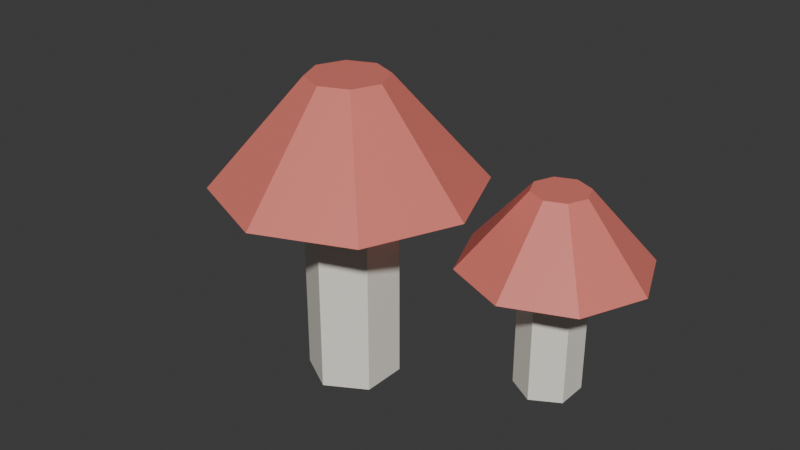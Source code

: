 # Source: Mushrooms.blend  (saved by Blender 5.2.45; exported with 4.5.12 LTS)
import bpy
from mathutils import Matrix  # noqa: F401  (used for matrix-valued properties, if any)

bpy.ops.wm.read_factory_settings(use_empty=True)
scene = bpy.context.scene
scene.name = 'Scene'

# ---- collections
col_collection = bpy.data.collections.new('Collection'); scene.collection.children.link(col_collection)

# ---- materials (node trees are filled in below, after node groups)
mat_m_canvas = bpy.data.materials.new('M_Canvas')
mat_m_canvas.diffuse_color = (0.92, 0.88, 0.78, 1.0)
mat_m_paintred = bpy.data.materials.new('M_PaintRed')
mat_m_paintred.diffuse_color = (0.78, 0.2, 0.16, 1.0)

# ---- material node trees
mat_m_canvas.use_nodes = True; mat_m_canvas.node_tree.nodes.clear()
_N = mat_m_canvas.node_tree.nodes; _L = mat_m_canvas.node_tree.links
n0 = _N.new('ShaderNodeBsdfPrincipled'); n0.name = 'Principled BSDF'; n0.location = (-200, 100)
n0.inputs[0].default_value = (0.92, 0.88, 0.78, 1.0)
n0.inputs[10].default_value = 0.005
n1 = _N.new('ShaderNodeOutputMaterial'); n1.name = 'Material Output'; n1.location = (200, 100)
_L.new(n0.outputs[0], n1.inputs[0])
n1.is_active_output = True
mat_m_paintred.use_nodes = True; mat_m_paintred.node_tree.nodes.clear()
_N = mat_m_paintred.node_tree.nodes; _L = mat_m_paintred.node_tree.links
n0 = _N.new('ShaderNodeBsdfPrincipled'); n0.name = 'Principled BSDF'; n0.location = (-200, 100)
n0.inputs[0].default_value = (0.78, 0.2, 0.16, 1.0)
n0.inputs[10].default_value = 0.005
n1 = _N.new('ShaderNodeOutputMaterial'); n1.name = 'Material Output'; n1.location = (200, 100)
_L.new(n0.outputs[0], n1.inputs[0])
n1.is_active_output = True

# ---- world
world_world = bpy.data.worlds.new('World'); scene.world = world_world
world_world.use_nodes = True; world_world.node_tree.nodes.clear()
_N = world_world.node_tree.nodes; _L = world_world.node_tree.links
n0 = _N.new('ShaderNodeOutputWorld'); n0.name = 'World Output'; n0.location = (200, 100)
n1 = _N.new('ShaderNodeBackground'); n1.name = 'Background'; n1.location = (-200, 100)
n1.inputs[0].default_value = (0.05088, 0.05088, 0.05088, 1.0)
_L.new(n1.outputs[0], n0.inputs[0])
n0.is_active_output = True
world_world.color = (0.05088, 0.05088, 0.05088)
world_world.sun_shadow_jitter_overblur = 0.0

# ---- meshes
me_mushrooms_mesh = bpy.data.meshes.new('Mushrooms_Mesh')
me_mushrooms_mesh.from_pydata([(0.0, 0.0385, 0.0), (0.0, 0.0385, 0.18), (0.03334, 0.01925, 0.0), (0.03334, 0.01925, 0.18), (0.03334, -0.01925, 0.0), (0.03334, -0.01925, 0.18), (0.0, -0.0385, 0.0), (0.0, -0.0385, 0.18), (-0.03334, -0.01925, 0.0), (-0.03334, -0.01925, 0.18), (-0.03334, 0.01925, 0.0), (-0.03334, 0.01925, 0.18), (0.0, 0.11, 0.169), (0.0, 0.033, 0.257), (0.07778, 0.07778, 0.169), (0.02333, 0.02333, 0.257), (0.11, 0.0, 0.169), (0.033, 0.0, 0.257), (0.07778, -0.07778, 0.169), (0.02333, -0.02333, 0.257), (0.0, -0.11, 0.169), (0.0, -0.033, 0.257), (-0.07778, -0.07778, 0.169), (-0.02333, -0.02333, 0.257), (-0.11, 0.0, 0.169), (-0.033, 0.0, 0.257), (-0.07778, 0.07778, 0.169), (-0.02333, 0.02333, 0.257), (0.14, 0.108, 0.0), (0.14, 0.108, 0.12), (0.1642, 0.094, 0.0), (0.1642, 0.094, 0.12), (0.1642, 0.066, 0.0), (0.1642, 0.066, 0.12), (0.14, 0.052, 0.0), (0.14, 0.052, 0.12), (0.1158, 0.066, 0.0), (0.1158, 0.066, 0.12), (0.1158, 0.094, 0.0), (0.1158, 0.094, 0.12), (0.14, 0.16, 0.112), (0.14, 0.104, 0.176), (0.1966, 0.1366, 0.112), (0.157, 0.09697, 0.176), (0.22, 0.08, 0.112), (0.164, 0.08, 0.176), (0.1966, 0.02343, 0.112), (0.157, 0.06303, 0.176), (0.14, 0.0, 0.112), (0.14, 0.056, 0.176), (0.08343, 0.02343, 0.112), (0.123, 0.06303, 0.176), (0.06, 0.08, 0.112), (0.116, 0.08, 0.176), (0.08343, 0.1366, 0.112), (0.123, 0.09697, 0.176), (-0.1, 0.1245, 0.0), (-0.1, 0.1245, 0.1), (-0.07878, 0.1123, 0.0), (-0.07878, 0.1123, 0.1), (-0.07878, 0.08775, 0.0), (-0.07878, 0.08775, 0.1), (-0.1, 0.0755, 0.0), (-0.1, 0.0755, 0.1), (-0.1212, 0.08775, 0.0), (-0.1212, 0.08775, 0.1), (-0.1212, 0.1123, 0.0), (-0.1212, 0.1123, 0.1), (-0.1, 0.17, 0.093), (-0.1, 0.121, 0.149), (-0.0505, 0.1495, 0.093), (-0.08515, 0.1148, 0.149), (-0.03, 0.1, 0.093), (-0.079, 0.1, 0.149), (-0.0505, 0.0505, 0.093), (-0.08515, 0.08515, 0.149), (-0.1, 0.03, 0.093), (-0.1, 0.079, 0.149), (-0.1495, 0.0505, 0.093), (-0.1148, 0.08515, 0.149), (-0.17, 0.1, 0.093), (-0.121, 0.1, 0.149), (-0.1495, 0.1495, 0.093), (-0.1148, 0.1148, 0.149)], [], [(0, 1, 3, 2), (2, 3, 5, 4), (4, 5, 7, 6), (6, 7, 9, 8), (3, 1, 11, 9, 7, 5), (8, 9, 11, 10), (10, 11, 1, 0), (0, 2, 4, 6, 8, 10), (12, 13, 15, 14), (14, 15, 17, 16), (16, 17, 19, 18), (18, 19, 21, 20), (20, 21, 23, 22), (22, 23, 25, 24), (15, 13, 27, 25, 23, 21, 19, 17), (24, 25, 27, 26), (26, 27, 13, 12), (12, 14, 16, 18, 20, 22, 24, 26), (28, 29, 31, 30), (30, 31, 33, 32), (32, 33, 35, 34), (34, 35, 37, 36), (31, 29, 39, 37, 35, 33), (36, 37, 39, 38), (38, 39, 29, 28), (28, 30, 32, 34, 36, 38), (40, 41, 43, 42), (42, 43, 45, 44), (44, 45, 47, 46), (46, 47, 49, 48), (48, 49, 51, 50), (50, 51, 53, 52), (43, 41, 55, 53, 51, 49, 47, 45), (52, 53, 55, 54), (54, 55, 41, 40), (40, 42, 44, 46, 48, 50, 52, 54), (56, 57, 59, 58), (58, 59, 61, 60), (60, 61, 63, 62), (62, 63, 65, 64), (59, 57, 67, 65, 63, 61), (64, 65, 67, 66), (66, 67, 57, 56), (56, 58, 60, 62, 64, 66), (68, 69, 71, 70), (70, 71, 73, 72), (72, 73, 75, 74), (74, 75, 77, 76), (76, 77, 79, 78), (78, 79, 81, 80), (71, 69, 83, 81, 79, 77, 75, 73), (80, 81, 83, 82), (82, 83, 69, 68), (68, 70, 72, 74, 76, 78, 80, 82)])
me_mushrooms_mesh.polygons.foreach_set('material_index', [0, 0, 0, 0, 0, 0, 0, 0, 1, 1, 1, 1, 1, 1, 1, 1, 1, 1, 0, 0, 0, 0, 0, 0, 0, 0, 1, 1, 1, 1, 1, 1, 1, 1, 1, 1, 0, 0, 0, 0, 0, 0, 0, 0, 1, 1, 1, 1, 1, 1, 1, 1, 1, 1])
_uv = me_mushrooms_mesh.uv_layers.new(name='UVMap')
_uv.uv.foreach_set('vector', [1.0, 0.5, 1.0, 1.0, 0.8333, 1.0, 0.8333, 0.5, 0.8333, 0.5, 0.8333, 1.0, 0.6667, 1.0, 0.6667, 0.5, 0.6667, 0.5, 0.6667, 1.0, 0.5, 1.0, 0.5, 0.5, 0.5, 0.5, 0.5, 1.0, 0.3333, 1.0, 0.3333, 0.5, 0.4578, 0.37, 0.25, 0.49, 0.04215, 0.37, 0.04215, 0.13, 0.25, 0.01, 0.4578, 0.13, 0.3333, 0.5, 0.3333, 1.0, 0.1667, 1.0, 0.1667, 0.5, 0.1667, 0.5, 0.1667, 1.0, -8.941e-08, 1.0, -8.941e-08, 0.5, 0.75, 0.49, 0.9578, 0.37, 0.9578, 0.13, 0.75, 0.01, 0.5422, 0.13, 0.5422, 0.37, 1.0, 0.5, 1.0, 1.0, 0.875, 1.0, 0.875, 0.5, 0.875, 0.5, 0.875, 1.0, 0.75, 1.0, 0.75, 0.5, 0.75, 0.5, 0.75, 1.0, 0.625, 1.0, 0.625, 0.5, 0.625, 0.5, 0.625, 1.0, 0.5, 1.0, 0.5, 0.5, 0.5, 0.5, 0.5, 1.0, 0.375, 1.0, 0.375, 0.5, 0.375, 0.5, 0.375, 1.0, 0.25, 1.0, 0.25, 0.5, 0.4197, 0.4197, 0.25, 0.49, 0.08029, 0.4197, 0.01, 0.25, 0.08029, 0.08029, 0.25, 0.01, 0.4197, 0.08029, 0.49, 0.25, 0.25, 0.5, 0.25, 1.0, 0.125, 1.0, 0.125, 0.5, 0.125, 0.5, 0.125, 1.0, 0.0, 1.0, 0.0, 0.5, 0.75, 0.49, 0.9197, 0.4197, 0.99, 0.25, 0.9197, 0.08029, 0.75, 0.01, 0.5803, 0.08029, 0.51, 0.25, 0.5803, 0.4197, 1.0, 0.5, 1.0, 1.0, 0.8333, 1.0, 0.8333, 0.5, 0.8333, 0.5, 0.8333, 1.0, 0.6667, 1.0, 0.6667, 0.5, 0.6667, 0.5, 0.6667, 1.0, 0.5, 1.0, 0.5, 0.5, 0.5, 0.5, 0.5, 1.0, 0.3333, 1.0, 0.3333, 0.5, 0.4578, 0.37, 0.25, 0.49, 0.04215, 0.37, 0.04215, 0.13, 0.25, 0.01, 0.4578, 0.13, 0.3333, 0.5, 0.3333, 1.0, 0.1667, 1.0, 0.1667, 0.5, 0.1667, 0.5, 0.1667, 1.0, -8.941e-08, 1.0, -8.941e-08, 0.5, 0.75, 0.49, 0.9578, 0.37, 0.9578, 0.13, 0.75, 0.01, 0.5422, 0.13, 0.5422, 0.37, 1.0, 0.5, 1.0, 1.0, 0.875, 1.0, 0.875, 0.5, 0.875, 0.5, 0.875, 1.0, 0.75, 1.0, 0.75, 0.5, 0.75, 0.5, 0.75, 1.0, 0.625, 1.0, 0.625, 0.5, 0.625, 0.5, 0.625, 1.0, 0.5, 1.0, 0.5, 0.5, 0.5, 0.5, 0.5, 1.0, 0.375, 1.0, 0.375, 0.5, 0.375, 0.5, 0.375, 1.0, 0.25, 1.0, 0.25, 0.5, 0.4197, 0.4197, 0.25, 0.49, 0.08029, 0.4197, 0.01, 0.25, 0.08029, 0.08029, 0.25, 0.01, 0.4197, 0.08029, 0.49, 0.25, 0.25, 0.5, 0.25, 1.0, 0.125, 1.0, 0.125, 0.5, 0.125, 0.5, 0.125, 1.0, 0.0, 1.0, 0.0, 0.5, 0.75, 0.49, 0.9197, 0.4197, 0.99, 0.25, 0.9197, 0.08029, 0.75, 0.01, 0.5803, 0.08029, 0.51, 0.25, 0.5803, 0.4197, 1.0, 0.5, 1.0, 1.0, 0.8333, 1.0, 0.8333, 0.5, 0.8333, 0.5, 0.8333, 1.0, 0.6667, 1.0, 0.6667, 0.5, 0.6667, 0.5, 0.6667, 1.0, 0.5, 1.0, 0.5, 0.5, 0.5, 0.5, 0.5, 1.0, 0.3333, 1.0, 0.3333, 0.5, 0.4578, 0.37, 0.25, 0.49, 0.04215, 0.37, 0.04215, 0.13, 0.25, 0.01, 0.4578, 0.13, 0.3333, 0.5, 0.3333, 1.0, 0.1667, 1.0, 0.1667, 0.5, 0.1667, 0.5, 0.1667, 1.0, -8.941e-08, 1.0, -8.941e-08, 0.5, 0.75, 0.49, 0.9578, 0.37, 0.9578, 0.13, 0.75, 0.01, 0.5422, 0.13, 0.5422, 0.37, 1.0, 0.5, 1.0, 1.0, 0.875, 1.0, 0.875, 0.5, 0.875, 0.5, 0.875, 1.0, 0.75, 1.0, 0.75, 0.5, 0.75, 0.5, 0.75, 1.0, 0.625, 1.0, 0.625, 0.5, 0.625, 0.5, 0.625, 1.0, 0.5, 1.0, 0.5, 0.5, 0.5, 0.5, 0.5, 1.0, 0.375, 1.0, 0.375, 0.5, 0.375, 0.5, 0.375, 1.0, 0.25, 1.0, 0.25, 0.5, 0.4197, 0.4197, 0.25, 0.49, 0.08029, 0.4197, 0.01, 0.25, 0.08029, 0.08029, 0.25, 0.01, 0.4197, 0.08029, 0.49, 0.25, 0.25, 0.5, 0.25, 1.0, 0.125, 1.0, 0.125, 0.5, 0.125, 0.5, 0.125, 1.0, 0.0, 1.0, 0.0, 0.5, 0.75, 0.49, 0.9197, 0.4197, 0.99, 0.25, 0.9197, 0.08029, 0.75, 0.01, 0.5803, 0.08029, 0.51, 0.25, 0.5803, 0.4197])
me_mushrooms_mesh.materials.append(mat_m_canvas)
me_mushrooms_mesh.materials.append(mat_m_paintred)
me_mushrooms_mesh.update()

# ---- objects
ob_mushrooms_mesh = bpy.data.objects.new('Mushrooms_Mesh', me_mushrooms_mesh)

# ---- transforms, parenting, visibility, modifiers, constraints
ob_mushrooms_mesh.location = (0.0, 0.0, 0.0)

# ---- collection membership
col_collection.objects.link(ob_mushrooms_mesh)

# ---- scene / render settings (as saved in the file)
scene.frame_start = 1; scene.frame_end = 250; scene.frame_set(1)
scene.render.engine = 'BLENDER_EEVEE_NEXT'
scene.render.bake_bias = 0.0
scene.render.bake_samples = 0
scene.render.compositor_device = 'GPU'
scene.eevee.use_volume_custom_range = False
scene.eevee.fast_gi_thickness_near = 0.1
scene.eevee.fast_gi_thickness_far = 0.0
scene.eevee.ray_tracing_options.screen_trace_thickness = 0.1
bpy.context.view_layer.update()

# ---- added for rendering (the .blend has no active camera and no usable light): camera, sun
cam_auto = bpy.data.cameras.new('AutoCamera')
cam_auto.lens = 50.0
cam_auto.sensor_width = 36.0
cam_auto.clip_end = 1000.0
ob_auto_camera = bpy.data.objects.new('AutoCamera', cam_auto)
scene.collection.objects.link(ob_auto_camera)
ob_auto_camera.location = (0.528843, -0.574612, 0.531575)
ob_auto_camera.rotation_euler = (1.09748, -7.21219e-08, 0.694738)
scene.camera = ob_auto_camera
light_auto_sun = bpy.data.lights.new('AutoSun', 'SUN')
light_auto_sun.energy = 3.0
light_auto_sun.angle = 0.0523599
ob_auto_sun = bpy.data.objects.new('AutoSun', light_auto_sun)
scene.collection.objects.link(ob_auto_sun)
ob_auto_sun.rotation_euler = (0.872665, 0.174533, 0.523599)
bpy.context.view_layer.update()
